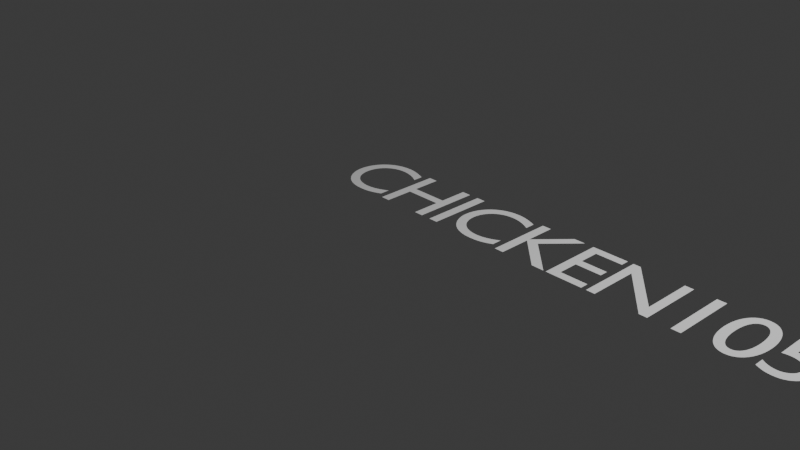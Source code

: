 # Source: Untitled.blend  (saved by Blender 4.5.90; exported with 4.5.12 LTS)
import bpy
from mathutils import Matrix  # noqa: F401  (used for matrix-valued properties, if any)

bpy.ops.wm.read_factory_settings(use_empty=True)
scene = bpy.context.scene
scene.name = 'Scene'

# ---- collections
col_collection = bpy.data.collections.new('Collection'); scene.collection.children.link(col_collection)

# ---- world
world_world = bpy.data.worlds.new('World'); scene.world = world_world
world_world.use_nodes = True; world_world.node_tree.nodes.clear()
_N = world_world.node_tree.nodes; _L = world_world.node_tree.links
n0 = _N.new('ShaderNodeOutputWorld'); n0.name = 'World Output'; n0.location = (200, 100)
n1 = _N.new('ShaderNodeBackground'); n1.name = 'Background'; n1.location = (-200, 100)
n1.inputs[0].default_value = (0.05088, 0.05088, 0.05088, 1.0)
_L.new(n1.outputs[0], n0.inputs[0])
n0.is_active_output = True
world_world.color = (0.05088, 0.05088, 0.05088)
world_world.sun_shadow_jitter_overblur = 0.0

# ---- cameras
cam_camera = bpy.data.cameras.new('Camera')
cam_camera.clip_end = 100.0
cam_camera.ortho_scale = 7.314

# ---- lights
light_light = bpy.data.lights.new('Light', 'POINT')
light_light.energy = 1000.0
light_light.shadow_soft_size = 0.1

# ---- curves / text
txt_chicken105 = bpy.data.curves.new('CHICKEN105', 'FONT')
txt_chicken105.dimensions = '2D'
txt_chicken105.body = 'CHICKEN105'
txt_chicken105.bevel_profile.use_clip = True
txt_chicken105.bevel_resolution = 0
txt_chicken105.fill_mode = 'FRONT'
txt_chicken105.taper_radius_mode = 'MULTIPLY'
txt_chicken105.small_caps_scale = 0.53
txt_chicken105.space_character = 0.9
txt_chicken105.underline_height = 5.96e-08
cu_nurbscurve = bpy.data.curves.new('NurbsCurve', 'CURVE')
cu_nurbscurve.dimensions = '3D'
_sp = cu_nurbscurve.splines.new('NURBS'); _sp.points.add(3)
_sp.points.foreach_set('co', [-1.5, 0.0, 0.0, 1.0, -1.0, 1.0, 0.0, 1.0, 1.0, 1.0, 0.0, 1.0, 1.5, 0.0, 0.0, 1.0])
_sp.order_v = 0
cu_nurbscurve.use_path = True
cu_nurbscurve.fill_mode = 'FULL'

# ---- objects
ob_light = bpy.data.objects.new('Light', light_light)
ob_camera = bpy.data.objects.new('Camera', cam_camera)
ob_empty = bpy.data.objects.new('Empty', None)
ob_chicken105 = bpy.data.objects.new('CHICKEN105', txt_chicken105)
ob_nurbscurve = bpy.data.objects.new('NurbsCurve', cu_nurbscurve)

# ---- transforms, parenting, visibility, modifiers, constraints
ob_light.location = (4.076, 1.005, 5.904)
ob_light.rotation_euler = (0.6503, 0.05522, 1.866)
ob_light.lock_rotations_4d = False
ob_light.empty_display_type = 'ARROWS'
ob_light.color = (0.0, 0.0, 0.0, 0.0)
ob_light.lineart.crease_threshold = 0.0
ob_camera.location = (7.359, -6.926, 4.958)
ob_camera.rotation_euler = (1.109, 0.0, 0.8149)
ob_camera.lock_rotations_4d = False
ob_camera.empty_display_type = 'ARROWS'
ob_camera.color = (0.0, 0.0, 0.0, 0.0)
ob_camera.display_type = 'WIRE'
ob_camera.lineart.crease_threshold = 0.0
ob_empty.location = (0.0, 0.0, 0.0)
ob_empty.empty_display_type = 'IMAGE'
ob_empty.empty_display_size = 5.0
ob_chicken105.location = (-0.9033, -0.07811, 0.2098)
ob_nurbscurve.location = (1.309, -1.257, 0.006323)
txt_chicken105.taper_object = ob_nurbscurve

# ---- collection membership
col_collection.objects.link(ob_light)
col_collection.objects.link(ob_camera)
col_collection.objects.link(ob_empty)
col_collection.objects.link(ob_chicken105)
col_collection.objects.link(ob_nurbscurve)

# ---- scene / render settings (as saved in the file)
scene.camera = ob_camera
scene.frame_start = 1; scene.frame_end = 250; scene.frame_set(1)
scene.render.engine = 'BLENDER_EEVEE_NEXT'
bpy.context.view_layer.update()
